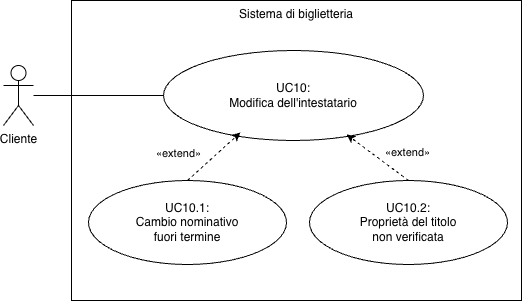

The diagram above was exported from draw.io. Its source (the exported page's mxGraphModel, read from the mxfile embedded in the PNG):
<mxGraphModel dx="808" dy="887" grid="0" gridSize="10" guides="1" tooltips="1" connect="1" arrows="1" fold="1" page="1" pageScale="1" pageWidth="827" pageHeight="1169" background="#FFFFFF" math="0" shadow="0">
  <root>
    <mxCell id="5JFKUpQ3Yi5A0buKZM5--0" />
    <mxCell id="5JFKUpQ3Yi5A0buKZM5--1" parent="5JFKUpQ3Yi5A0buKZM5--0" />
    <mxCell id="5JFKUpQ3Yi5A0buKZM5--2" parent="5JFKUpQ3Yi5A0buKZM5--1" style="rounded=0;whiteSpace=wrap;html=1;fillColor=default;verticalAlign=top;" value="Sistema di biglietteria" vertex="1">
      <mxGeometry height="300" width="450" x="246" y="190" as="geometry" />
    </mxCell>
    <mxCell id="5JFKUpQ3Yi5A0buKZM5--3" parent="5JFKUpQ3Yi5A0buKZM5--1" style="ellipse;whiteSpace=wrap;html=1;rounded=0;strokeColor=default;align=center;verticalAlign=middle;fontFamily=Helvetica;fontSize=12;fontColor=default;fillColor=default;" value="UC10:&lt;br&gt;Modifica dell'intestatario" vertex="1">
      <mxGeometry height="90" width="260" x="338" y="240" as="geometry" />
    </mxCell>
    <mxCell id="5JFKUpQ3Yi5A0buKZM5--4" edge="1" parent="5JFKUpQ3Yi5A0buKZM5--1" source="5JFKUpQ3Yi5A0buKZM5--5" style="edgeStyle=none;html=1;entryX=0;entryY=0.5;entryDx=0;entryDy=0;endArrow=none;endFill=0;" target="5JFKUpQ3Yi5A0buKZM5--3">
      <mxGeometry relative="1" as="geometry" />
    </mxCell>
    <mxCell id="5JFKUpQ3Yi5A0buKZM5--5" parent="5JFKUpQ3Yi5A0buKZM5--1" style="shape=umlActor;verticalLabelPosition=bottom;verticalAlign=top;html=1;rounded=0;strokeColor=default;align=center;fontFamily=Helvetica;fontSize=12;fontColor=default;fillColor=default;" value="Cliente" vertex="1">
      <mxGeometry height="60" width="30" x="178" y="255" as="geometry" />
    </mxCell>
    <mxCell id="5JFKUpQ3Yi5A0buKZM5--6" parent="5JFKUpQ3Yi5A0buKZM5--1" style="ellipse;whiteSpace=wrap;html=1;rounded=0;strokeColor=default;align=center;verticalAlign=middle;fontFamily=Helvetica;fontSize=12;fontColor=default;fillColor=default;" value="UC10.1:&lt;br&gt;Cambio nominativo&lt;br&gt;fuori termine" vertex="1">
      <mxGeometry height="84" width="198" x="263" y="370" as="geometry" />
    </mxCell>
    <mxCell id="5JFKUpQ3Yi5A0buKZM5--7" parent="5JFKUpQ3Yi5A0buKZM5--1" style="ellipse;whiteSpace=wrap;html=1;rounded=0;strokeColor=default;align=center;verticalAlign=middle;fontFamily=Helvetica;fontSize=12;fontColor=default;fillColor=default;" value="UC10.2:&lt;br&gt;Proprietà del titolo &lt;br&gt;non verificata" vertex="1">
      <mxGeometry height="84" width="198" x="484" y="370" as="geometry" />
    </mxCell>
    <mxCell id="5JFKUpQ3Yi5A0buKZM5--8" edge="1" parent="5JFKUpQ3Yi5A0buKZM5--1" source="5JFKUpQ3Yi5A0buKZM5--6" style="edgeStyle=none;html=1;dashed=1;entryX=0.296;entryY=0.911;entryDx=0;entryDy=0;exitX=0.5;exitY=0;exitDx=0;exitDy=0;entryPerimeter=0;" target="5JFKUpQ3Yi5A0buKZM5--3">
      <mxGeometry relative="1" as="geometry">
        <mxPoint x="460" y="380" as="sourcePoint" />
        <mxPoint x="498" y="335" as="targetPoint" />
      </mxGeometry>
    </mxCell>
    <mxCell id="5JFKUpQ3Yi5A0buKZM5--9" connectable="0" parent="5JFKUpQ3Yi5A0buKZM5--8" style="edgeLabel;html=1;align=center;verticalAlign=middle;resizable=0;points=[];" value="&lt;span style=&quot;color: rgb(0, 0, 0);&quot;&gt;«extend»&lt;/span&gt;" vertex="1">
      <mxGeometry relative="1" x="-0.1821" y="-2" as="geometry">
        <mxPoint x="-32" y="-10" as="offset" />
      </mxGeometry>
    </mxCell>
    <mxCell id="5JFKUpQ3Yi5A0buKZM5--10" edge="1" parent="5JFKUpQ3Yi5A0buKZM5--1" source="5JFKUpQ3Yi5A0buKZM5--7" style="edgeStyle=none;html=1;dashed=1;exitX=0.5;exitY=0;exitDx=0;exitDy=0;entryX=0.704;entryY=0.933;entryDx=0;entryDy=0;entryPerimeter=0;" target="5JFKUpQ3Yi5A0buKZM5--3">
      <mxGeometry relative="1" as="geometry">
        <mxPoint x="676" y="380" as="sourcePoint" />
        <mxPoint x="616" y="337" as="targetPoint" />
      </mxGeometry>
    </mxCell>
    <mxCell id="5JFKUpQ3Yi5A0buKZM5--11" connectable="0" parent="5JFKUpQ3Yi5A0buKZM5--10" style="edgeLabel;html=1;align=center;verticalAlign=middle;resizable=0;points=[];" value="&lt;span style=&quot;color: rgb(0, 0, 0);&quot;&gt;«extend»&lt;/span&gt;" vertex="1">
      <mxGeometry relative="1" x="-0.1821" y="-2" as="geometry">
        <mxPoint x="23" y="-8" as="offset" />
      </mxGeometry>
    </mxCell>
  </root>
</mxGraphModel>